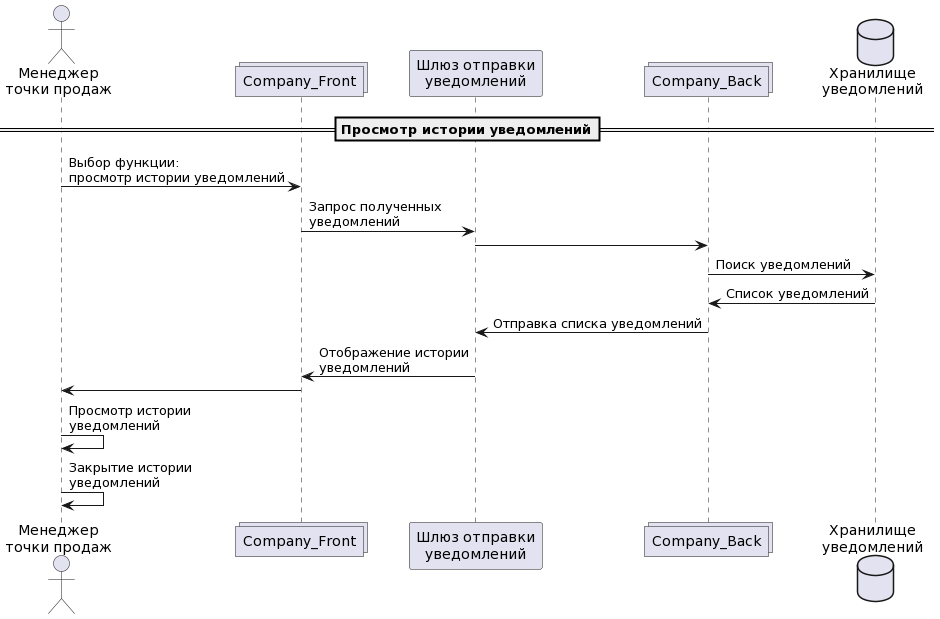

The diagram above was rendered by PlantUML. Its source (embedded in the PNG):
@startuml
actor "Менеджер\nточки продаж" as act
collections Company_Front as cf
participant "Шлюз отправки\nуведомлений" as gatewaysend
collections Company_Back as cb
database "Хранилище\nуведомлений" as cbdb


==Просмотр истории уведомлений==
act -> cf : Выбор функции:\nпросмотр истории уведомлений
cf -> gatewaysend : Запрос полученных\nуведомлений
gatewaysend -> cb :
cb -> cbdb : Поиск уведомлений
cbdb -> cb : Список уведомлений
cb -> gatewaysend : Отправка списка уведомлений
gatewaysend -> cf : Отображение истории\nуведомлений
cf -> act
act -> act : Просмотр истории\nуведомлений
act -> act : Закрытие истории\nуведомлений
@enduml